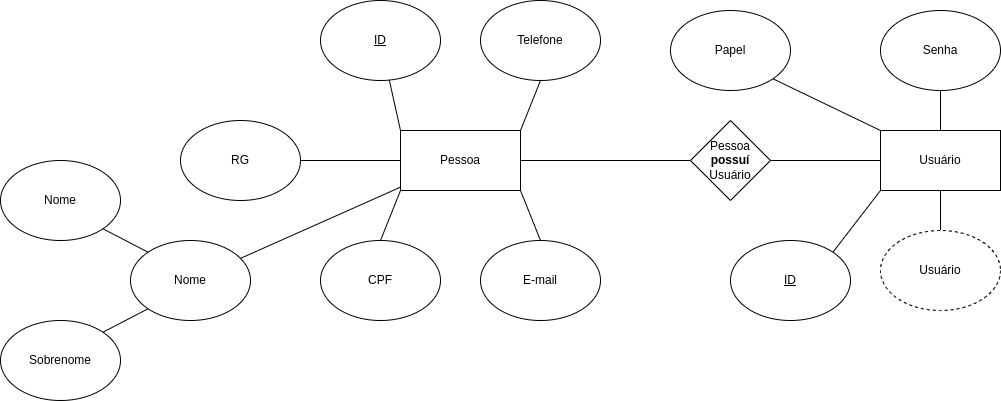

The diagram above was exported from draw.io. Its source (the exported page's mxGraphModel, read from the mxfile embedded in the PNG):
<mxGraphModel dx="1434" dy="756" grid="1" gridSize="10" guides="1" tooltips="1" connect="1" arrows="1" fold="1" page="1" pageScale="1" pageWidth="827" pageHeight="1169" math="0" shadow="0">
  <root>
    <mxCell id="0" />
    <mxCell id="1" parent="0" />
    <mxCell id="hgN4YDOGRBr6ZEneAOXC-1" style="rounded=0;orthogonalLoop=1;jettySize=auto;html=1;exitX=1;exitY=0;exitDx=0;exitDy=0;entryX=0.5;entryY=1;entryDx=0;entryDy=0;endArrow=none;endFill=0;" parent="1" source="hgN4YDOGRBr6ZEneAOXC-6" target="hgN4YDOGRBr6ZEneAOXC-13" edge="1">
      <mxGeometry relative="1" as="geometry" />
    </mxCell>
    <mxCell id="hgN4YDOGRBr6ZEneAOXC-2" style="rounded=0;orthogonalLoop=1;jettySize=auto;html=1;exitX=1;exitY=1;exitDx=0;exitDy=0;entryX=0.5;entryY=0;entryDx=0;entryDy=0;endArrow=none;endFill=0;" parent="1" source="hgN4YDOGRBr6ZEneAOXC-6" target="hgN4YDOGRBr6ZEneAOXC-14" edge="1">
      <mxGeometry relative="1" as="geometry" />
    </mxCell>
    <mxCell id="hgN4YDOGRBr6ZEneAOXC-3" style="rounded=0;orthogonalLoop=1;jettySize=auto;html=1;exitX=0;exitY=1;exitDx=0;exitDy=0;entryX=0.5;entryY=0;entryDx=0;entryDy=0;endArrow=none;endFill=0;" parent="1" source="hgN4YDOGRBr6ZEneAOXC-6" target="hgN4YDOGRBr6ZEneAOXC-17" edge="1">
      <mxGeometry relative="1" as="geometry" />
    </mxCell>
    <mxCell id="hgN4YDOGRBr6ZEneAOXC-6" value="Pessoa" style="rounded=0;whiteSpace=wrap;html=1;" parent="1" vertex="1">
      <mxGeometry x="420" y="370" width="120" height="60" as="geometry" />
    </mxCell>
    <mxCell id="hgN4YDOGRBr6ZEneAOXC-7" value="" style="rounded=0;orthogonalLoop=1;jettySize=auto;html=1;endArrow=none;endFill=0;entryX=0;entryY=0;entryDx=0;entryDy=0;" parent="1" source="hgN4YDOGRBr6ZEneAOXC-8" target="hgN4YDOGRBr6ZEneAOXC-6" edge="1">
      <mxGeometry relative="1" as="geometry" />
    </mxCell>
    <mxCell id="hgN4YDOGRBr6ZEneAOXC-8" value="&lt;u&gt;ID&lt;/u&gt;" style="ellipse;whiteSpace=wrap;html=1;" parent="1" vertex="1">
      <mxGeometry x="340" y="240" width="120" height="80" as="geometry" />
    </mxCell>
    <mxCell id="hgN4YDOGRBr6ZEneAOXC-9" value="" style="rounded=0;orthogonalLoop=1;jettySize=auto;html=1;endArrow=none;endFill=0;" parent="1" source="hgN4YDOGRBr6ZEneAOXC-10" target="hgN4YDOGRBr6ZEneAOXC-6" edge="1">
      <mxGeometry relative="1" as="geometry" />
    </mxCell>
    <mxCell id="hgN4YDOGRBr6ZEneAOXC-10" value="Nome" style="ellipse;whiteSpace=wrap;html=1;" parent="1" vertex="1">
      <mxGeometry x="150" y="480" width="120" height="80" as="geometry" />
    </mxCell>
    <mxCell id="hgN4YDOGRBr6ZEneAOXC-11" style="rounded=0;orthogonalLoop=1;jettySize=auto;html=1;exitX=1;exitY=0;exitDx=0;exitDy=0;entryX=0;entryY=1;entryDx=0;entryDy=0;endArrow=none;endFill=0;" parent="1" source="hgN4YDOGRBr6ZEneAOXC-12" target="hgN4YDOGRBr6ZEneAOXC-10" edge="1">
      <mxGeometry relative="1" as="geometry" />
    </mxCell>
    <mxCell id="hgN4YDOGRBr6ZEneAOXC-12" value="Sobrenome" style="ellipse;whiteSpace=wrap;html=1;" parent="1" vertex="1">
      <mxGeometry x="20" y="560" width="120" height="80" as="geometry" />
    </mxCell>
    <mxCell id="hgN4YDOGRBr6ZEneAOXC-13" value="Telefone" style="ellipse;whiteSpace=wrap;html=1;" parent="1" vertex="1">
      <mxGeometry x="500" y="240" width="120" height="80" as="geometry" />
    </mxCell>
    <mxCell id="hgN4YDOGRBr6ZEneAOXC-14" value="E-mail" style="ellipse;whiteSpace=wrap;html=1;" parent="1" vertex="1">
      <mxGeometry x="500" y="480" width="120" height="80" as="geometry" />
    </mxCell>
    <mxCell id="hgN4YDOGRBr6ZEneAOXC-15" value="Nome" style="ellipse;whiteSpace=wrap;html=1;" parent="1" vertex="1">
      <mxGeometry x="20" y="400" width="120" height="80" as="geometry" />
    </mxCell>
    <mxCell id="hgN4YDOGRBr6ZEneAOXC-16" style="rounded=0;orthogonalLoop=1;jettySize=auto;html=1;exitX=1;exitY=1;exitDx=0;exitDy=0;endArrow=none;endFill=0;entryX=0;entryY=0;entryDx=0;entryDy=0;" parent="1" source="hgN4YDOGRBr6ZEneAOXC-15" target="hgN4YDOGRBr6ZEneAOXC-10" edge="1">
      <mxGeometry relative="1" as="geometry">
        <mxPoint x="171" y="486" as="targetPoint" />
      </mxGeometry>
    </mxCell>
    <mxCell id="hgN4YDOGRBr6ZEneAOXC-17" value="CPF" style="ellipse;whiteSpace=wrap;html=1;" parent="1" vertex="1">
      <mxGeometry x="340" y="480" width="120" height="80" as="geometry" />
    </mxCell>
    <mxCell id="y4q-_osu3DMTE6Yf7WGm-11" style="rounded=0;orthogonalLoop=1;jettySize=auto;html=1;exitX=1;exitY=1;exitDx=0;exitDy=0;entryX=0;entryY=0;entryDx=0;entryDy=0;endArrow=none;endFill=0;" edge="1" parent="1" source="y4q-_osu3DMTE6Yf7WGm-1" target="y4q-_osu3DMTE6Yf7WGm-5">
      <mxGeometry relative="1" as="geometry" />
    </mxCell>
    <mxCell id="y4q-_osu3DMTE6Yf7WGm-1" value="Papel" style="ellipse;whiteSpace=wrap;html=1;" vertex="1" parent="1">
      <mxGeometry x="690" y="250" width="120" height="80" as="geometry" />
    </mxCell>
    <mxCell id="y4q-_osu3DMTE6Yf7WGm-4" style="edgeStyle=orthogonalEdgeStyle;rounded=0;orthogonalLoop=1;jettySize=auto;html=1;exitX=1;exitY=0.5;exitDx=0;exitDy=0;entryX=0;entryY=0.5;entryDx=0;entryDy=0;endArrow=none;endFill=0;" edge="1" parent="1" source="y4q-_osu3DMTE6Yf7WGm-3" target="hgN4YDOGRBr6ZEneAOXC-6">
      <mxGeometry relative="1" as="geometry" />
    </mxCell>
    <mxCell id="y4q-_osu3DMTE6Yf7WGm-3" value="RG" style="ellipse;whiteSpace=wrap;html=1;" vertex="1" parent="1">
      <mxGeometry x="200" y="360" width="120" height="80" as="geometry" />
    </mxCell>
    <mxCell id="y4q-_osu3DMTE6Yf7WGm-13" style="rounded=0;orthogonalLoop=1;jettySize=auto;html=1;exitX=0.5;exitY=1;exitDx=0;exitDy=0;entryX=0.5;entryY=0;entryDx=0;entryDy=0;endArrow=none;endFill=0;" edge="1" parent="1" source="y4q-_osu3DMTE6Yf7WGm-5" target="y4q-_osu3DMTE6Yf7WGm-12">
      <mxGeometry relative="1" as="geometry" />
    </mxCell>
    <mxCell id="y4q-_osu3DMTE6Yf7WGm-5" value="Usuário" style="rounded=0;whiteSpace=wrap;html=1;" vertex="1" parent="1">
      <mxGeometry x="900" y="370" width="120" height="60" as="geometry" />
    </mxCell>
    <mxCell id="y4q-_osu3DMTE6Yf7WGm-7" style="edgeStyle=orthogonalEdgeStyle;rounded=0;orthogonalLoop=1;jettySize=auto;html=1;exitX=0;exitY=0.5;exitDx=0;exitDy=0;endArrow=none;endFill=0;" edge="1" parent="1" source="y4q-_osu3DMTE6Yf7WGm-6" target="hgN4YDOGRBr6ZEneAOXC-6">
      <mxGeometry relative="1" as="geometry" />
    </mxCell>
    <mxCell id="y4q-_osu3DMTE6Yf7WGm-8" style="edgeStyle=orthogonalEdgeStyle;rounded=0;orthogonalLoop=1;jettySize=auto;html=1;exitX=1;exitY=0.5;exitDx=0;exitDy=0;entryX=0;entryY=0.5;entryDx=0;entryDy=0;endArrow=none;endFill=0;" edge="1" parent="1" source="y4q-_osu3DMTE6Yf7WGm-6" target="y4q-_osu3DMTE6Yf7WGm-5">
      <mxGeometry relative="1" as="geometry" />
    </mxCell>
    <mxCell id="y4q-_osu3DMTE6Yf7WGm-6" value="Pessoa&lt;div&gt;&lt;b&gt;possuí&lt;/b&gt;&lt;/div&gt;&lt;div&gt;Usuário&lt;/div&gt;" style="rhombus;whiteSpace=wrap;html=1;" vertex="1" parent="1">
      <mxGeometry x="710" y="360" width="80" height="80" as="geometry" />
    </mxCell>
    <mxCell id="y4q-_osu3DMTE6Yf7WGm-10" style="edgeStyle=orthogonalEdgeStyle;rounded=0;orthogonalLoop=1;jettySize=auto;html=1;exitX=0.5;exitY=1;exitDx=0;exitDy=0;entryX=0.5;entryY=0;entryDx=0;entryDy=0;endArrow=none;endFill=0;" edge="1" parent="1" source="y4q-_osu3DMTE6Yf7WGm-9" target="y4q-_osu3DMTE6Yf7WGm-5">
      <mxGeometry relative="1" as="geometry" />
    </mxCell>
    <mxCell id="y4q-_osu3DMTE6Yf7WGm-9" value="Senha" style="ellipse;whiteSpace=wrap;html=1;" vertex="1" parent="1">
      <mxGeometry x="900" y="250" width="120" height="80" as="geometry" />
    </mxCell>
    <mxCell id="y4q-_osu3DMTE6Yf7WGm-12" value="Usuário" style="ellipse;whiteSpace=wrap;html=1;dashed=1;" vertex="1" parent="1">
      <mxGeometry x="900" y="470" width="120" height="80" as="geometry" />
    </mxCell>
    <mxCell id="y4q-_osu3DMTE6Yf7WGm-15" style="rounded=0;orthogonalLoop=1;jettySize=auto;html=1;exitX=1;exitY=0;exitDx=0;exitDy=0;entryX=0;entryY=1;entryDx=0;entryDy=0;endArrow=none;endFill=0;" edge="1" parent="1" source="y4q-_osu3DMTE6Yf7WGm-14" target="y4q-_osu3DMTE6Yf7WGm-5">
      <mxGeometry relative="1" as="geometry" />
    </mxCell>
    <mxCell id="y4q-_osu3DMTE6Yf7WGm-14" value="&lt;u&gt;ID&lt;/u&gt;" style="ellipse;whiteSpace=wrap;html=1;" vertex="1" parent="1">
      <mxGeometry x="750" y="480" width="120" height="80" as="geometry" />
    </mxCell>
  </root>
</mxGraphModel>